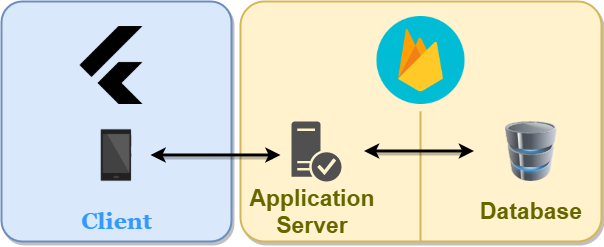

The diagram above was exported from draw.io. Its source (the exported page's mxGraphModel, read from the mxfile embedded in the PNG):
<mxGraphModel dx="899" dy="506" grid="1" gridSize="10" guides="1" tooltips="1" connect="1" arrows="1" fold="1" page="1" pageScale="1" pageWidth="827" pageHeight="1169" math="0" shadow="0">
  <root>
    <mxCell id="0" />
    <mxCell id="1" parent="0" />
    <mxCell id="RHNpBYfZfzLe-7d5fxzy-9" value="" style="rounded=1;whiteSpace=wrap;html=1;arcSize=10;fillColor=#fff2cc;strokeWidth=2;sketch=0;glass=0;shadow=1;strokeColor=#D6B656;" vertex="1" parent="1">
      <mxGeometry x="353" y="180" width="361" height="240" as="geometry" />
    </mxCell>
    <mxCell id="RHNpBYfZfzLe-7d5fxzy-8" value="" style="rounded=1;whiteSpace=wrap;html=1;arcSize=9;fillColor=#dae8fc;strokeColor=#6c8ebf;strokeWidth=2;shadow=1;" vertex="1" parent="1">
      <mxGeometry x="114" y="180" width="230" height="240" as="geometry" />
    </mxCell>
    <mxCell id="RHNpBYfZfzLe-7d5fxzy-1" value="" style="shape=image;html=1;verticalAlign=top;verticalLabelPosition=bottom;labelBackgroundColor=#ffffff;imageAspect=0;aspect=fixed;image=https://cdn4.iconfinder.com/data/icons/google-i-o-2016/512/google_firebase-128.png" vertex="1" parent="1">
      <mxGeometry x="489.5" y="195" width="88" height="88" as="geometry" />
    </mxCell>
    <mxCell id="RHNpBYfZfzLe-7d5fxzy-4" value="" style="image;html=1;image=img/lib/clip_art/computers/Database_128x128.png" vertex="1" parent="1">
      <mxGeometry x="614" y="300" width="60" height="60" as="geometry" />
    </mxCell>
    <mxCell id="RHNpBYfZfzLe-7d5fxzy-5" value="" style="shape=image;html=1;verticalAlign=top;verticalLabelPosition=bottom;labelBackgroundColor=#ffffff;imageAspect=0;aspect=fixed;image=https://cdn0.iconfinder.com/data/icons/devices-42/512/android_phone-128.png" vertex="1" parent="1">
      <mxGeometry x="195" y="300" width="68" height="68" as="geometry" />
    </mxCell>
    <mxCell id="RHNpBYfZfzLe-7d5fxzy-6" value="" style="shape=image;html=1;verticalAlign=top;verticalLabelPosition=bottom;labelBackgroundColor=#ffffff;imageAspect=0;aspect=fixed;image=https://cdn4.iconfinder.com/data/icons/logos-brands-5/24/flutter-128.png;fontColor=#007FFF;" vertex="1" parent="1">
      <mxGeometry x="185" y="205" width="78" height="78" as="geometry" />
    </mxCell>
    <mxCell id="RHNpBYfZfzLe-7d5fxzy-7" value="" style="pointerEvents=1;shadow=0;dashed=0;html=1;strokeColor=none;fillColor=#505050;labelPosition=center;verticalLabelPosition=bottom;verticalAlign=top;outlineConnect=0;align=center;shape=mxgraph.office.security.trusted_application_server;fontColor=#007FFF;" vertex="1" parent="1">
      <mxGeometry x="404" y="300" width="50" height="60" as="geometry" />
    </mxCell>
    <mxCell id="RHNpBYfZfzLe-7d5fxzy-12" value="&lt;p&gt;&lt;font size=&quot;1&quot; face=&quot;Georgia&quot; color=&quot;#3399ff&quot;&gt;&lt;b style=&quot;font-size: 23px&quot;&gt;Client&lt;/b&gt;&lt;/font&gt;&lt;/p&gt;" style="text;html=1;strokeColor=none;fillColor=none;align=center;verticalAlign=middle;whiteSpace=wrap;rounded=0;shadow=0;glass=0;sketch=0;fontColor=#007FFF;" vertex="1" parent="1">
      <mxGeometry x="187.5" y="380" width="83" height="40" as="geometry" />
    </mxCell>
    <mxCell id="RHNpBYfZfzLe-7d5fxzy-13" value="&lt;b&gt;&lt;font style=&quot;font-size: 23px&quot; color=&quot;#666600&quot;&gt;Application Server&lt;/font&gt;&lt;/b&gt;" style="text;html=1;strokeColor=none;fillColor=none;align=center;verticalAlign=middle;whiteSpace=wrap;rounded=0;shadow=0;glass=0;sketch=0;fontColor=#007FFF;" vertex="1" parent="1">
      <mxGeometry x="359.5" y="360" width="130" height="60" as="geometry" />
    </mxCell>
    <mxCell id="RHNpBYfZfzLe-7d5fxzy-14" value="&lt;b&gt;&lt;font style=&quot;font-size: 23px&quot; color=&quot;#666600&quot;&gt;Database&lt;/font&gt;&lt;/b&gt;" style="text;html=1;strokeColor=none;fillColor=none;align=center;verticalAlign=middle;whiteSpace=wrap;rounded=0;shadow=0;glass=0;sketch=0;fontColor=#007FFF;" vertex="1" parent="1">
      <mxGeometry x="579" y="360" width="130" height="60" as="geometry" />
    </mxCell>
    <mxCell id="RHNpBYfZfzLe-7d5fxzy-15" value="" style="endArrow=classic;startArrow=classic;html=1;shadow=1;strokeWidth=3;fontColor=#007FFF;" edge="1" parent="1">
      <mxGeometry width="50" height="50" relative="1" as="geometry">
        <mxPoint x="263" y="333.5" as="sourcePoint" />
        <mxPoint x="393" y="333.5" as="targetPoint" />
      </mxGeometry>
    </mxCell>
    <mxCell id="RHNpBYfZfzLe-7d5fxzy-17" value="" style="endArrow=none;html=1;shadow=0;strokeWidth=2;fontColor=#007FFF;strokeColor=#D6B656;" edge="1" parent="1">
      <mxGeometry width="50" height="50" relative="1" as="geometry">
        <mxPoint x="533" y="420" as="sourcePoint" />
        <mxPoint x="533" y="290" as="targetPoint" />
      </mxGeometry>
    </mxCell>
    <mxCell id="RHNpBYfZfzLe-7d5fxzy-16" value="" style="endArrow=classic;startArrow=classic;html=1;shadow=1;strokeWidth=3;fontColor=#007FFF;" edge="1" parent="1">
      <mxGeometry width="50" height="50" relative="1" as="geometry">
        <mxPoint x="476.5" y="329.5" as="sourcePoint" />
        <mxPoint x="586.5" y="329.5" as="targetPoint" />
      </mxGeometry>
    </mxCell>
  </root>
</mxGraphModel>